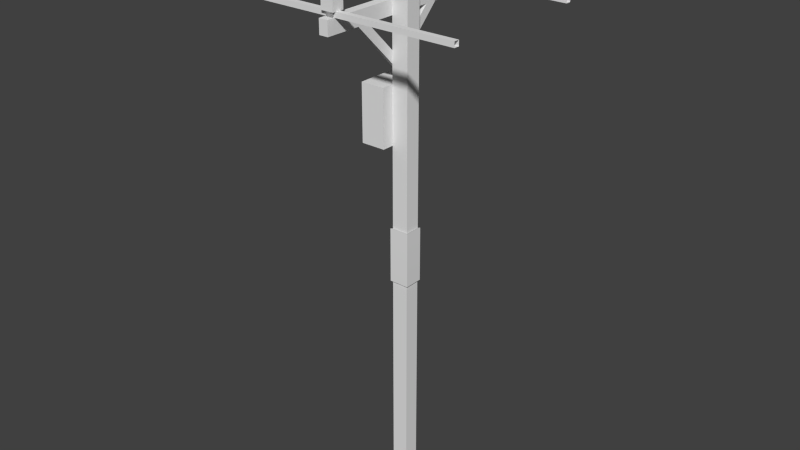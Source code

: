 # Source: Poste.blend  (saved by Blender 2.75.0; exported with 4.5.12 LTS)
import bpy
from mathutils import Matrix  # noqa: F401  (used for matrix-valued properties, if any)

bpy.ops.wm.read_factory_settings(use_empty=True)
scene = bpy.context.scene
scene.name = 'Scene'

# ---- collections
col_collection_1 = bpy.data.collections.new('Collection 1'); scene.collection.children.link(col_collection_1)

# ---- materials (node trees are filled in below, after node groups)
mat_city = bpy.data.materials.new('City')
mat_city.alpha_threshold = 0.0
mat_city.use_transparent_shadow = False
mat_city.roughness = 0.5

# ---- material node trees

# ---- world
world_world = bpy.data.worlds.new('World'); scene.world = world_world
world_world.color = (0.05088, 0.05088, 0.05088)
world_world.use_sun_shadow = False
world_world.sun_shadow_jitter_overblur = 0.0
world_world.cycles.sampling_method = 'MANUAL'
world_world.cycles.sample_map_resolution = 256

# ---- meshes
me_untitled = bpy.data.meshes.new('Untitled')
me_untitled.from_pydata([(-0.1445, 0.0, 0.1368), (0.1445, 0.0, 0.1368), (0.1445, 0.0, -0.1368), (-0.1445, 0.0, -0.1368), (-0.1445, 9.336, 0.1368), (0.1445, 9.336, 0.1368), (0.1445, 9.336, -0.1368), (-0.1445, 9.336, -0.1368), (-0.3059, 8.606, 1.508), (-0.1445, 8.606, 1.508), (-0.1445, 8.363, 1.508), (-0.3059, 8.363, 1.508), (-0.3059, 8.606, -1.508), (-0.1445, 8.606, -1.508), (-0.1445, 8.363, -1.508), (-0.3059, 8.363, -1.508), (-0.3372, 9.034, 1.429), (-0.1132, 9.034, 1.429), (-0.1132, 8.695, 1.429), (-0.3372, 8.695, 1.429), (-0.3372, 9.034, 1.214), (-0.1132, 9.034, 1.214), (-0.1132, 8.695, 1.214), (-0.3372, 8.695, 1.214), (-0.2912, 8.695, 1.385), (-0.1592, 8.695, 1.385), (-0.2912, 8.695, 1.258), (-0.1592, 8.695, 1.258), (-0.2912, 8.606, 1.385), (-0.1592, 8.606, 1.385), (-0.2912, 8.606, 1.258), (-0.1592, 8.606, 1.258), (-0.1445, 7.696, 0.0), (-0.207, 7.696, 0.0), (-0.1445, 7.487, 0.0), (-0.207, 7.487, 0.0), (-0.1445, 8.363, 0.6675), (-0.1445, 8.363, 0.8767), (-0.207, 8.363, 0.6675), (-0.207, 8.363, 0.8767), (-0.1445, 8.363, -0.6675), (-0.1445, 8.363, -0.8767), (-0.207, 8.363, -0.6675), (-0.207, 8.363, -0.8767), (-0.112, 9.764, 0.1079), (0.112, 9.764, 0.1079), (0.112, 9.424, 0.1079), (-0.112, 9.424, 0.1079), (-0.112, 9.764, -0.1079), (0.112, 9.764, -0.1079), (0.112, 9.424, -0.1079), (-0.112, 9.424, -0.1079), (-0.06604, 9.424, 0.06361), (0.06604, 9.424, 0.06361), (-0.06604, 9.424, -0.06361), (0.06604, 9.424, -0.06361), (-0.06604, 9.336, 0.06361), (0.06604, 9.336, 0.06361), (-0.06604, 9.336, -0.06361), (0.06604, 9.336, -0.06361), (-0.1132, 9.034, -1.429), (-0.3372, 9.034, -1.429), (-0.3372, 8.695, -1.429), (-0.1132, 8.695, -1.429), (-0.1132, 9.034, -1.214), (-0.3372, 9.034, -1.214), (-0.3372, 8.695, -1.214), (-0.1132, 8.695, -1.214), (-0.1592, 8.695, -1.385), (-0.2912, 8.695, -1.385), (-0.1592, 8.695, -1.258), (-0.2912, 8.695, -1.258), (-0.1592, 8.606, -1.385), (-0.2912, 8.606, -1.385), (-0.1592, 8.606, -1.258), (-0.2912, 8.606, -1.258), (-0.5738, 6.302, 0.3482), (-0.1445, 6.302, 0.3482), (-0.5738, 7.302, 0.3482), (-0.1445, 7.302, 0.3482), (-0.5738, 7.302, -0.3482), (-0.1445, 7.302, -0.3482), (-0.5738, 6.302, -0.3482), (-0.1445, 6.302, -0.3482), (0.1445, 4.865, -0.1368), (-0.1445, 4.865, -0.1368), (0.1445, 4.865, 0.1368), (-0.1445, 4.865, 0.1368), (0.1445, 3.903, -0.1368), (-0.1445, 3.903, -0.1368), (0.1445, 3.903, 0.1368), (-0.1445, 3.903, 0.1368), (-0.1735, 4.865, -0.1642), (0.1735, 4.865, 0.1642), (-0.1735, 4.865, 0.1642), (0.1735, 4.865, -0.1642), (0.1735, 3.903, -0.1642), (-0.1735, 3.903, -0.1642), (0.1735, 3.903, 0.1642), (-0.1735, 3.903, 0.1642)], [], [(6, 7, 4, 5), (1, 2, 88, 90), (4, 87, 86, 5), (7, 85, 87, 4), (3, 89, 88, 2), (8, 9, 13, 12), (9, 10, 14, 13), (11, 8, 12, 15), (10, 11, 15, 14), (15, 12, 13, 14), (10, 9, 8, 11), (20, 16, 17, 21), (17, 18, 22, 21), (19, 16, 20, 23), (23, 20, 21, 22), (16, 19, 18, 17), (19, 24, 25, 18), (24, 19, 23, 26), (26, 23, 22, 27), (18, 25, 27, 22), (24, 28, 29, 25), (30, 28, 24, 26), (31, 30, 26, 27), (25, 29, 31, 27), (38, 36, 32, 33), (36, 37, 34, 32), (39, 38, 33, 35), (37, 39, 35, 34), (42, 33, 32, 40), (40, 32, 34, 41), (43, 35, 33, 42), (41, 34, 35, 43), (48, 44, 45, 49), (45, 46, 50, 49), (47, 44, 48, 51), (51, 48, 49, 50), (44, 47, 46, 45), (47, 52, 53, 46), (47, 51, 54, 52), (54, 51, 50, 55), (50, 46, 53, 55), (52, 56, 57, 53), (52, 54, 58, 56), (59, 58, 54, 55), (55, 53, 57, 59), (61, 65, 64, 60), (66, 65, 61, 62), (64, 67, 63, 60), (67, 64, 65, 66), (62, 61, 60, 63), (62, 63, 68, 69), (67, 70, 68, 63), (67, 66, 71, 70), (71, 66, 62, 69), (69, 68, 72, 73), (70, 74, 72, 68), (70, 71, 75, 74), (73, 75, 71, 69), (76, 77, 79, 78), (78, 79, 81, 80), (80, 81, 83, 82), (82, 83, 77, 76), (77, 83, 81, 79), (82, 76, 78, 80), (86, 84, 6, 5), (86, 87, 94, 93), (87, 85, 92, 94), (84, 85, 7, 6), (90, 88, 96, 98), (88, 89, 97, 96), (90, 91, 0, 1), (91, 89, 3, 0), (93, 94, 99, 98), (94, 92, 97, 99), (93, 95, 84, 86), (95, 92, 85, 84), (98, 96, 95, 93), (96, 97, 92, 95), (98, 99, 91, 90), (99, 97, 89, 91)])
me_untitled.polygons.foreach_set('use_smooth', [True] * 80)
_k = set([(0, 91), (1, 90), (2, 88), (3, 89), (4, 5), (4, 7), (4, 87), (5, 6), (5, 86), (6, 7), (6, 84), (7, 85), (8, 9), (8, 11), (8, 12), (9, 10), (9, 13), (10, 11), (10, 14), (11, 15), (12, 13), (12, 15), (13, 14), (14, 15), (16, 17), (16, 19), (16, 20), (17, 18), (17, 21), (18, 19), (18, 22), (19, 23), (20, 21), (20, 23), (21, 22), (22, 23), (24, 25), (24, 26), (24, 28), (25, 27), (25, 29), (26, 27), (26, 30), (27, 31), (32, 33), (32, 36), (32, 40), (33, 38), (33, 42), (34, 35), (34, 37), (34, 41), (35, 39), (35, 43), (44, 45), (44, 47), (44, 48), (45, 46), (45, 49), (46, 47), (46, 50), (47, 51), (48, 49), (48, 51), (49, 50), (50, 51), (52, 53), (52, 54), (52, 56), (53, 55), (53, 57), (54, 55), (54, 58), (55, 59), (60, 61), (60, 63), (60, 64), (61, 62), (61, 65), (62, 63), (62, 66), (63, 67), (64, 65), (64, 67), (65, 66), (66, 67), (68, 69), (68, 70), (68, 72), (69, 71), (69, 73), (70, 71), (70, 74), (71, 75), (76, 77), (76, 78), (76, 82), (77, 79), (77, 83), (78, 79), (78, 80), (79, 81), (80, 81), (80, 82), (81, 83), (82, 83), (84, 95), (85, 92), (86, 93), (87, 94), (88, 96), (89, 97), (90, 98), (91, 99), (92, 97), (93, 98), (94, 99), (95, 96)])
me_untitled.attributes.new('sharp_edge', 'BOOLEAN', 'EDGE').data.foreach_set('value', [ (min(e.vertices), max(e.vertices)) in _k for e in me_untitled.edges])
_uv = me_untitled.uv_layers.new(name='map1')
_uv.uv.foreach_set('vector', [0.1415, 0.6302, 0.1415, 0.6368, 0.1352, 0.6368, 0.1352, 0.6302, 0.1199, 0.6457, 0.1188, 0.6457, 0.1188, 0.6356, 0.1199, 0.6356, 0.1304, 0.6284, 0.1304, 0.6367, 0.1296, 0.6367, 0.1296, 0.6284, 0.1153, 0.634, 0.1153, 0.6456, 0.1142, 0.6456, 0.1142, 0.634, 0.1314, 0.6284, 0.1314, 0.6357, 0.1306, 0.6357, 0.1306, 0.6284, 0.1135, 0.6348, 0.1129, 0.6348, 0.1129, 0.6261, 0.1135, 0.6261, 0.1182, 0.6261, 0.1188, 0.6261, 0.1188, 0.6349, 0.1182, 0.6349, 0.1196, 0.6349, 0.119, 0.6349, 0.119, 0.6261, 0.1196, 0.6261, 0.1408, 0.6405, 0.1411, 0.6405, 0.1411, 0.6445, 0.1408, 0.6445, 0.1238, 0.6409, 0.1276, 0.6409, 0.1276, 0.6448, 0.1238, 0.6448, 0.1287, 0.6445, 0.1287, 0.6445, 0.1287, 0.6445, 0.1287, 0.6445, 0.1169, 0.6814, 0.1169, 0.6814, 0.1169, 0.6814, 0.1169, 0.6814, 0.1263, 0.6858, 0.1263, 0.6858, 0.1263, 0.6858, 0.1263, 0.6858, 0.1263, 0.6858, 0.1263, 0.6858, 0.1263, 0.6858, 0.1263, 0.6858, 0.1263, 0.6858, 0.1263, 0.6858, 0.1263, 0.6858, 0.1263, 0.6858, 0.1263, 0.6858, 0.1263, 0.6858, 0.1263, 0.6858, 0.1263, 0.6858, 0.1301, 0.6856, 0.1301, 0.6856, 0.1301, 0.6856, 0.1301, 0.6856, 0.1301, 0.6856, 0.1301, 0.6856, 0.1301, 0.6856, 0.1301, 0.6856, 0.1301, 0.6856, 0.1301, 0.6856, 0.1301, 0.6856, 0.1301, 0.6856, 0.1301, 0.6856, 0.1301, 0.6856, 0.1301, 0.6856, 0.1301, 0.6856, 0.1235, 0.6831, 0.1235, 0.6831, 0.1235, 0.6831, 0.1235, 0.6831, 0.1235, 0.6831, 0.1235, 0.6831, 0.1235, 0.6831, 0.1235, 0.6831, 0.1235, 0.6831, 0.1235, 0.6831, 0.1235, 0.6831, 0.1235, 0.6831, 0.1235, 0.6831, 0.1235, 0.6831, 0.1235, 0.6831, 0.1235, 0.6831, 0.116, 0.6545, 0.1154, 0.6545, 0.1154, 0.6496, 0.116, 0.6496, 0.1264, 0.6574, 0.1271, 0.6565, 0.1271, 0.6639, 0.1264, 0.663, 0.1281, 0.6657, 0.1274, 0.6648, 0.1274, 0.6592, 0.1281, 0.6583, 0.1361, 0.6845, 0.1366, 0.6845, 0.1366, 0.6895, 0.1361, 0.6895, 0.116, 0.6545, 0.116, 0.6496, 0.1154, 0.6496, 0.1154, 0.6545, 0.1264, 0.6574, 0.1264, 0.663, 0.1271, 0.6639, 0.1271, 0.6565, 0.1281, 0.6657, 0.1281, 0.6583, 0.1274, 0.6592, 0.1274, 0.6648, 0.1361, 0.6845, 0.1361, 0.6895, 0.1366, 0.6895, 0.1366, 0.6845, 0.1169, 0.6814, 0.1169, 0.6814, 0.1169, 0.6814, 0.1169, 0.6814, 0.1263, 0.6858, 0.1263, 0.6858, 0.1263, 0.6858, 0.1263, 0.6858, 0.1263, 0.6858, 0.1263, 0.6858, 0.1263, 0.6858, 0.1263, 0.6858, 0.1263, 0.6858, 0.1263, 0.6858, 0.1263, 0.6858, 0.1263, 0.6858, 0.1263, 0.6858, 0.1263, 0.6858, 0.1263, 0.6858, 0.1263, 0.6858, 0.1301, 0.6856, 0.1301, 0.6856, 0.1301, 0.6856, 0.1301, 0.6856, 0.1301, 0.6856, 0.1301, 0.6856, 0.1301, 0.6856, 0.1301, 0.6856, 0.1301, 0.6856, 0.1301, 0.6856, 0.1301, 0.6856, 0.1301, 0.6856, 0.1301, 0.6856, 0.1301, 0.6856, 0.1301, 0.6856, 0.1301, 0.6856, 0.1235, 0.6831, 0.1235, 0.6831, 0.1235, 0.6831, 0.1235, 0.6831, 0.1235, 0.6831, 0.1235, 0.6831, 0.1235, 0.6831, 0.1235, 0.6831, 0.1235, 0.6831, 0.1235, 0.6831, 0.1235, 0.6831, 0.1235, 0.6831, 0.1235, 0.6831, 0.1235, 0.6831, 0.1235, 0.6831, 0.1235, 0.6831, 0.1169, 0.6814, 0.1169, 0.6814, 0.1169, 0.6814, 0.1169, 0.6814, 0.1263, 0.6858, 0.1263, 0.6858, 0.1263, 0.6858, 0.1263, 0.6858, 0.1263, 0.6858, 0.1263, 0.6858, 0.1263, 0.6858, 0.1263, 0.6858, 0.1263, 0.6858, 0.1263, 0.6858, 0.1263, 0.6858, 0.1263, 0.6858, 0.1263, 0.6858, 0.1263, 0.6858, 0.1263, 0.6858, 0.1263, 0.6858, 0.1301, 0.6856, 0.1301, 0.6856, 0.1301, 0.6856, 0.1301, 0.6856, 0.1301, 0.6856, 0.1301, 0.6856, 0.1301, 0.6856, 0.1301, 0.6856, 0.1301, 0.6856, 0.1301, 0.6856, 0.1301, 0.6856, 0.1301, 0.6856, 0.1301, 0.6856, 0.1301, 0.6856, 0.1301, 0.6856, 0.1301, 0.6856, 0.1279, 0.6835, 0.1279, 0.6835, 0.1279, 0.6835, 0.1279, 0.6835, 0.1279, 0.6835, 0.1279, 0.6835, 0.1279, 0.6835, 0.1279, 0.6835, 0.1279, 0.6835, 0.1279, 0.6835, 0.1279, 0.6835, 0.1279, 0.6835, 0.1279, 0.6835, 0.1279, 0.6835, 0.1279, 0.6835, 0.1279, 0.6835, 0.1382, 0.6738, 0.1406, 0.6738, 0.1406, 0.6762, 0.1382, 0.6762, 0.1145, 0.6599, 0.1179, 0.6599, 0.1179, 0.6633, 0.1145, 0.6633, 0.1384, 0.6776, 0.1408, 0.6776, 0.1408, 0.6801, 0.1384, 0.6801, 0.1264, 0.674, 0.129, 0.674, 0.129, 0.6766, 0.1264, 0.6766, 0.1384, 0.6848, 0.1421, 0.6848, 0.1421, 0.6884, 0.1384, 0.6884, 0.1236, 0.665, 0.126, 0.665, 0.126, 0.6674, 0.1236, 0.6674, 0.1166, 0.6456, 0.1155, 0.6456, 0.1155, 0.634, 0.1166, 0.634, 0.1192, 0.6678, 0.1192, 0.6678, 0.1192, 0.6678, 0.1192, 0.6678, 0.1192, 0.6678, 0.1192, 0.6678, 0.1192, 0.6678, 0.1192, 0.6678, 0.1306, 0.6375, 0.1314, 0.6375, 0.1314, 0.6458, 0.1306, 0.6458, 0.1173, 0.6868, 0.1173, 0.6868, 0.1173, 0.6868, 0.1173, 0.6868, 0.1173, 0.6868, 0.1173, 0.6868, 0.1173, 0.6868, 0.1173, 0.6868, 0.1296, 0.6385, 0.1304, 0.6385, 0.1304, 0.6458, 0.1296, 0.6458, 0.1175, 0.6356, 0.1186, 0.6356, 0.1186, 0.6457, 0.1175, 0.6457, 0.1376, 0.6808, 0.1367, 0.6808, 0.1367, 0.6789, 0.1376, 0.6789, 0.1288, 0.655, 0.1275, 0.655, 0.1275, 0.6522, 0.1288, 0.6522, 0.1192, 0.6678, 0.1192, 0.6678, 0.1192, 0.6678, 0.1192, 0.6678, 0.1192, 0.6678, 0.1192, 0.6678, 0.1192, 0.6678, 0.1192, 0.6678, 0.1259, 0.6522, 0.1273, 0.6522, 0.1273, 0.655, 0.1259, 0.655, 0.1366, 0.682, 0.1356, 0.682, 0.1356, 0.6801, 0.1366, 0.6801, 0.1173, 0.6868, 0.1173, 0.6868, 0.1173, 0.6868, 0.1173, 0.6868, 0.1173, 0.6868, 0.1173, 0.6868, 0.1173, 0.6868, 0.1173, 0.6868])
me_untitled.materials.append(mat_city)
me_untitled.use_remesh_preserve_volume = False
me_untitled.use_remesh_preserve_attributes = False
me_untitled.use_mirror_vertex_groups = False
me_untitled.update()
me_untitled.normals_split_custom_set([tuple(v) for v in zip(*[iter([0.0, 1.0, 0.0, 0.0, 1.0, 0.0, 0.0, 1.0, 0.0, 0.0, 1.0, 0.0, 1.0, 0.0, 0.0, 1.0, 0.0, 0.0, 0.9999, -0.01207, 1.934e-05, 0.9999, -0.01207, -0.0003891, 0.0, 2.133e-07, 1.0, 5.01e-05, 0.01021, 0.9999, -2.761e-05, 0.01021, 0.9999, 0.0, 2.133e-07, 1.0, -1.0, -1.18e-11, 0.0, -0.9999, 0.01055, 2.986e-05, -0.9999, 0.01055, -0.0002997, -1.0, -1.18e-11, 0.0, -1.637e-06, 1.222e-07, -1.0, 4.539e-05, -0.01169, -0.9999, 6.777e-05, -0.01169, -0.9999, -1.637e-06, 1.222e-07, -1.0, 0.0, 1.0, 0.0, 0.0, 1.0, 0.0, 0.0, 1.0, 0.0, 0.0, 1.0, 0.0, 1.0, 0.0, 0.0, 1.0, 0.0, 0.0, 1.0, 0.0, 0.0, 1.0, 0.0, 0.0, -1.0, 0.0, 0.0, -1.0, 0.0, 0.0, -1.0, 0.0, 0.0, -1.0, 0.0, 0.0, 0.0, -1.0, 0.0, 0.0, -1.0, 0.0, 0.0, -1.0, 0.0, 0.0, -1.0, 0.0, 0.0, 0.0, -1.0, 0.0, 0.0, -1.0, 0.0, 0.0, -1.0, 0.0, 0.0, -1.0, 0.0, 0.0, 1.0, 0.0, 0.0, 1.0, 0.0, 0.0, 1.0, 0.0, 0.0, 1.0, 0.0, 1.0, 0.0, 0.0, 1.0, 0.0, 0.0, 1.0, 0.0, 0.0, 1.0, 0.0, 1.0, 0.0, 0.0, 1.0, 0.0, 0.0, 1.0, 0.0, 0.0, 1.0, 0.0, 0.0, -1.0, 0.0, 0.0, -1.0, 0.0, 0.0, -1.0, 0.0, 0.0, -1.0, 0.0, 0.0, 0.0, 0.0, -1.0, 0.0, 0.0, -1.0, 0.0, 0.0, -1.0, 0.0, 0.0, -1.0, 0.0, 0.0, 1.0, 0.0, 0.0, 1.0, 0.0, 0.0, 1.0, 0.0, 0.0, 1.0, 0.0, -1.0, -5.539e-06, 0.0, -1.0, -5.719e-06, 0.0, -1.0, -5.719e-06, 0.0, -1.0, -5.539e-06, 0.0, -1.0, -5.719e-06, 0.0, -1.0, -5.539e-06, 0.0, -1.0, 5.539e-06, 0.0, -1.0, 5.719e-06, 0.0, -1.0, 5.719e-06, 0.0, -1.0, 5.539e-06, 0.0, -1.0, 5.539e-06, 0.0, -1.0, 5.719e-06, 0.0, -1.0, -5.539e-06, 0.0, -1.0, -5.719e-06, 0.0, -1.0, 5.719e-06, 0.0, -1.0, 5.539e-06, 0.0, 0.0, 1.0, 4.8e-05, -1.0, -4.371e-08, -4.777e-05, -1.0, -4.371e-08, 0.0, 0.0, 1.0, 4.371e-08, -1.0, 4.8e-05, 4.371e-08, -1.0, -4.777e-05, -1.0, 0.0, 0.0, -1.0, 0.0, 0.0, -4.8e-05, -1.0, 4.371e-08, 4.777e-05, -1.0, 4.371e-08, 0.0, 0.0, -1.0, 0.0, 0.0, -1.0, 1.0, 0.0, 0.0, -4.371e-08, -1.0, -4.8e-05, -4.371e-08, -1.0, 4.777e-05, 1.0, 0.0, 0.0, 1.088e-05, 0.7074, -0.7068, 1.088e-05, 0.7074, -0.7068, 1.088e-05, 0.7074, -0.7068, 1.088e-05, 0.7074, -0.7068, 1.0, 0.0, 0.0, 1.0, 0.0, 0.0, 1.0, 0.0, 0.0, 1.0, 0.0, 0.0, -1.0, -9.228e-08, 0.0, -1.0, -9.228e-08, 0.0, -1.0, -9.228e-08, 0.0, -1.0, -9.228e-08, 0.0, 0.0, -0.7073, 0.7069, 0.0, -0.7073, 0.7069, 0.0, -0.7073, 0.7069, 0.0, -0.7073, 0.7069, 1.088e-05, 0.7074, 0.7068, 1.088e-05, 0.7074, 0.7068, 1.088e-05, 0.7074, 0.7068, 1.088e-05, 0.7074, 0.7068, 1.0, 0.0, 0.0, 1.0, 0.0, 0.0, 1.0, 0.0, 0.0, 1.0, 0.0, 0.0, -1.0, -9.228e-08, 0.0, -1.0, -9.228e-08, 0.0, -1.0, -9.228e-08, 0.0, -1.0, -9.228e-08, 0.0, 0.0, -0.7073, -0.7069, 0.0, -0.7073, -0.7069, 0.0, -0.7073, -0.7069, 0.0, -0.7073, -0.7069, 0.0, 1.0, 0.0, 0.0, 1.0, 0.0, 0.0, 1.0, 0.0, 0.0, 1.0, 0.0, 1.0, 0.0, 0.0, 1.0, 0.0, 0.0, 1.0, 0.0, 0.0, 1.0, 0.0, 0.0, -1.0, 0.0, 0.0, -1.0, 0.0, 0.0, -1.0, 0.0, 0.0, -1.0, 0.0, 0.0, 0.0, 0.0, -1.0, 0.0, 0.0, -1.0, 0.0, 0.0, -1.0, 0.0, 0.0, -1.0, 0.0, 0.0, 1.0, 0.0, 0.0, 1.0, 0.0, 0.0, 1.0, 0.0, 0.0, 1.0, 0.0, -1.0, 7.385e-06, 0.0, -1.0, 7.626e-06, 0.0, -1.0, 7.626e-06, 0.0, -1.0, 7.385e-06, 0.0, -1.0, 7.385e-06, 0.0, -1.0, -7.385e-06, 0.0, -1.0, -7.626e-06, 0.0, -1.0, 7.626e-06, 0.0, -1.0, -7.626e-06, 0.0, -1.0, -7.385e-06, 0.0, -1.0, -7.385e-06, 0.0, -1.0, -7.626e-06, 0.0, -1.0, -7.385e-06, 0.0, -1.0, 7.385e-06, 0.0, -1.0, 7.626e-06, 0.0, -1.0, -7.626e-06, 0.0, 0.0, 1.0, 4.8e-05, -1.0, -4.371e-08, -4.777e-05, -1.0, -4.371e-08, 0.0, 0.0, 1.0, -1.0, 0.0, 0.0, -1.0, 0.0, 0.0, 4.371e-08, -1.0, 4.8e-05, 4.371e-08, -1.0, -4.777e-05, -4.8e-05, -1.0, 4.371e-08, 4.777e-05, -1.0, 4.371e-08, 0.0, 0.0, -1.0, 0.0, 0.0, -1.0, 1.0, 0.0, 0.0, 1.0, 0.0, 0.0, -4.371e-08, -1.0, -4.8e-05, -4.371e-08, -1.0, 4.777e-05, 0.0, 1.0, 0.0, 0.0, 1.0, 0.0, 0.0, 1.0, 0.0, 0.0, 1.0, 0.0, -1.0, 0.0, 0.0, -1.0, 0.0, 0.0, -1.0, 0.0, 0.0, -1.0, 0.0, 0.0, 1.0, 0.0, 0.0, 1.0, 0.0, 0.0, 1.0, 0.0, 0.0, 1.0, 0.0, 0.0, 0.0, 0.0, 1.0, 0.0, 0.0, 1.0, 0.0, 0.0, 1.0, 0.0, 0.0, 1.0, 0.0, 0.0, -1.0, 0.0, 0.0, -1.0, 0.0, 0.0, -1.0, 0.0, 0.0, -1.0, 0.0, -1.0, 0.0, 0.0, -1.0, 0.0, 0.0, -1.0, 0.0, 0.0, -1.0, 0.0, 0.0, -1.0, 0.0, 0.0, -1.0, 0.0, 0.0, -1.0, 0.0, 0.0, -1.0, 0.0, 0.0, -1.0, 0.0, 0.0, -1.0, 0.0, 0.0, -1.0, 0.0, 0.0, -1.0, 0.0, 0.0, -1.0, 0.0, 0.0, -1.0, 0.0, 0.0, -1.0, 0.0, 0.0, -1.0, 0.0, 0.0, 0.0, -1.0, 0.0, 0.0, -1.0, -4.8e-05, -1.0, 4.371e-08, 4.777e-05, -1.0, 4.371e-08, 1.0, 0.0, 0.0, -4.371e-08, -1.0, -4.8e-05, -4.371e-08, -1.0, 4.777e-05, 1.0, 0.0, 0.0, 0.0, 0.0, 1.0, 0.0, 0.0, 1.0, 4.8e-05, -1.0, -4.371e-08, -4.777e-05, -1.0, -4.371e-08, 4.371e-08, -1.0, 4.8e-05, 4.371e-08, -1.0, -4.777e-05, -1.0, 0.0, 0.0, -1.0, 0.0, 0.0, 0.0, 0.0, 1.0, 0.0, 0.0, 1.0, 0.0, 0.0, 1.0, 0.0, 0.0, 1.0, 0.0, 1.0, 0.0, 0.0, 1.0, 0.0, 0.0, 1.0, 0.0, 0.0, 1.0, 0.0, 0.0, 0.0, -1.0, 0.0, 0.0, -1.0, 0.0, 0.0, -1.0, 0.0, 0.0, -1.0, 0.0, -1.0, 0.0, 0.0, -1.0, 0.0, 0.0, -1.0, 0.0, 0.0, -1.0, 0.0, 1.0, 0.0, 0.0, 1.0, 0.0, 0.0, 1.0, 0.0, 0.0, 1.0, 0.0, 0.0, -1.0, 0.0, 0.0, -1.0, 0.0, 0.0, -1.0, 0.0, 0.0, -1.0, 0.0, 0.0, 0.9999, 0.01055, -2.974e-05, 0.9999, 0.01055, 0.0003895, 1.0, 0.0, 0.0, 1.0, 0.0, 0.0, -2.761e-05, 0.01021, 0.9999, 5.01e-05, 0.01021, 0.9999, 0.0, 0.01262, 0.9999, 1.886e-05, 0.01262, 0.9999, -0.9999, 0.01055, -0.0002997, -0.9999, 0.01055, 2.986e-05, -0.9999, 0.01428, 0.0, -0.9999, 0.01428, 1.685e-05, 4.131e-05, 0.01021, -0.9999, 2.694e-05, 0.01021, -0.9999, -1.66e-06, -1.067e-07, -1.0, -1.66e-06, -1.067e-07, -1.0, 0.9999, -0.01207, -0.0003891, 0.9999, -0.01207, 1.934e-05, 0.9999, -0.01427, 0.0, 0.9999, -0.01427, 1.59e-05, 6.777e-05, -0.01169, -0.9999, 4.539e-05, -0.01169, -0.9999, -5.538e-06, -0.01262, -0.9999, 1.335e-05, -0.01262, -0.9999, 4.59e-05, -0.01168, 0.9999, -6.842e-05, -0.01168, 0.9999, 0.0, -2.443e-07, 1.0, 0.0, -2.443e-07, 1.0, -0.9999, -0.01207, -1.931e-05, -0.9999, -0.01207, -1.281e-06, -1.0, 0.0, 0.0, -1.0, 0.0, 0.0, 1.886e-05, 0.01262, 0.9999, 0.0, 0.01262, 0.9999, -1.892e-05, -0.01262, 0.9999, 0.0, -0.01262, 0.9999, -0.9999, 0.01428, 1.685e-05, -0.9999, 0.01428, 0.0, -0.9999, -0.01428, -1.647e-05, -0.9999, -0.01427, -4.99e-07, 0.9999, 0.01428, 4.99e-07, 0.9999, 0.01427, -1.648e-05, 0.9999, 0.01055, 0.0003895, 0.9999, 0.01055, -2.974e-05, -5.539e-06, 0.01263, -0.9999, -2.441e-05, 0.01262, -0.9999, 2.694e-05, 0.01021, -0.9999, 4.131e-05, 0.01021, -0.9999, 0.9999, -0.01427, 1.59e-05, 0.9999, -0.01427, 0.0, 0.9999, 0.01427, -1.648e-05, 0.9999, 0.01428, 4.99e-07, 1.335e-05, -0.01262, -0.9999, -5.538e-06, -0.01262, -0.9999, -2.441e-05, 0.01262, -0.9999, -5.539e-06, 0.01263, -0.9999, 0.0, -0.01262, 0.9999, -1.892e-05, -0.01262, 0.9999, -6.842e-05, -0.01168, 0.9999, 4.59e-05, -0.01168, 0.9999, -0.9999, -0.01427, -4.99e-07, -0.9999, -0.01428, -1.647e-05, -0.9999, -0.01207, -1.281e-06, -0.9999, -0.01207, -1.931e-05])] * 3)])
me_untitled_002 = bpy.data.meshes.new('Untitled.002')
me_untitled_002.from_pydata([(-2.152, 8.606, 1.368), (1.926, 8.606, 1.368), (-2.152, 8.695, 1.368), (1.926, 8.695, 1.368), (-2.152, 8.695, 1.275), (1.926, 8.695, 1.275), (-2.152, 8.606, 1.275), (1.926, 8.606, 1.275), (-2.152, 8.606, -1.275), (1.926, 8.606, -1.275), (-2.152, 8.695, -1.275), (1.926, 8.695, -1.275), (-2.152, 8.695, -1.368), (1.926, 8.695, -1.368), (-2.152, 8.606, -1.368), (1.926, 8.606, -1.368), (-2.152, 9.336, 0.04636), (1.926, 9.336, 0.04636), (-2.152, 9.424, 0.04636), (1.926, 9.424, 0.04636), (-2.152, 9.424, -0.04636), (1.926, 9.424, -0.04636), (-2.152, 9.336, -0.04636), (1.926, 9.336, -0.04636)], [], [(0, 1, 3, 2), (2, 3, 5, 4), (4, 5, 7, 6), (6, 7, 1, 0), (8, 9, 11, 10), (10, 11, 13, 12), (12, 13, 15, 14), (14, 15, 9, 8), (16, 17, 19, 18), (18, 19, 21, 20), (20, 21, 23, 22), (22, 23, 17, 16)])
me_untitled_002.polygons.foreach_set('use_smooth', [True] * 12)
_k = set([(0, 1), (2, 3), (4, 5), (6, 7), (8, 9), (10, 11), (12, 13), (14, 15), (16, 17), (18, 19), (20, 21), (22, 23)])
me_untitled_002.attributes.new('sharp_edge', 'BOOLEAN', 'EDGE').data.foreach_set('value', [ (min(e.vertices), max(e.vertices)) in _k for e in me_untitled_002.edges])
_uv = me_untitled_002.uv_layers.new(name='map1')
_uv.uv.foreach_set('vector', [0.1271, 0.7361, 0.1271, 0.7361, 0.1271, 0.7361, 0.1271, 0.7361, 0.1271, 0.7361, 0.1271, 0.7361, 0.1271, 0.7361, 0.1271, 0.7361, 0.1271, 0.7361, 0.1271, 0.7361, 0.1271, 0.7361, 0.1271, 0.7361, 0.1271, 0.7361, 0.1271, 0.7361, 0.1271, 0.7361, 0.1271, 0.7361, 0.1271, 0.7361, 0.1271, 0.7361, 0.1271, 0.7361, 0.1271, 0.7361, 0.1271, 0.7361, 0.1271, 0.7361, 0.1271, 0.7361, 0.1271, 0.7361, 0.1271, 0.7361, 0.1271, 0.7361, 0.1271, 0.7361, 0.1271, 0.7361, 0.1271, 0.7361, 0.1271, 0.7361, 0.1271, 0.7361, 0.1271, 0.7361, 0.1271, 0.7361, 0.1271, 0.7361, 0.1271, 0.7361, 0.1271, 0.7361, 0.1271, 0.7361, 0.1271, 0.7361, 0.1271, 0.7361, 0.1271, 0.7361, 0.1271, 0.7361, 0.1271, 0.7361, 0.1271, 0.7361, 0.1271, 0.7361, 0.1271, 0.7361, 0.1271, 0.7361, 0.1271, 0.7361, 0.1271, 0.7361])
me_untitled_002.materials.append(mat_city)
me_untitled_002.use_remesh_preserve_volume = False
me_untitled_002.use_remesh_preserve_attributes = False
me_untitled_002.use_mirror_vertex_groups = False
me_untitled_002.update()
me_untitled_002.normals_split_custom_set([tuple(v) for v in zip(*[iter([0.0, 0.0, 1.0, 0.0, 0.0, 1.0, 0.0, 0.0, 1.0, 0.0, 0.0, 1.0, 0.0, 1.0, 0.0, 0.0, 1.0, 0.0, 0.0, 1.0, 0.0, 0.0, 1.0, 0.0, 0.0, 0.0, -1.0, 0.0, 0.0, -1.0, 0.0, 0.0, -1.0, 0.0, 0.0, -1.0, 0.0, -1.0, 0.0, 0.0, -1.0, 0.0, 0.0, -1.0, 0.0, 0.0, -1.0, 0.0, 0.0, 0.0, 1.0, 0.0, 0.0, 1.0, 0.0, 0.0, 1.0, 0.0, 0.0, 1.0, 0.0, 1.0, 0.0, 0.0, 1.0, 0.0, 0.0, 1.0, 0.0, 0.0, 1.0, 0.0, 0.0, 0.0, -1.0, 0.0, 0.0, -1.0, 0.0, 0.0, -1.0, 0.0, 0.0, -1.0, 0.0, -1.0, 0.0, 0.0, -1.0, 0.0, 0.0, -1.0, 0.0, 0.0, -1.0, 0.0, 0.0, 0.0, 1.0, 0.0, 0.0, 1.0, 0.0, 0.0, 1.0, 0.0, 0.0, 1.0, 0.0, 1.0, 0.0, 0.0, 1.0, 0.0, 0.0, 1.0, 0.0, 0.0, 1.0, 0.0, 0.0, 0.0, -1.0, 0.0, 0.0, -1.0, 0.0, 0.0, -1.0, 0.0, 0.0, -1.0, 0.0, -1.0, 0.0, 0.0, -1.0, 0.0, 0.0, -1.0, 0.0, 0.0, -1.0, 0.0])] * 3)])

# ---- objects
ob_roadwork = bpy.data.objects.new('RoadWork', None)
ob_prop_powerpole = bpy.data.objects.new('Prop_PowerPole', me_untitled)
ob_prop_powerlines = bpy.data.objects.new('Prop_Powerlines', me_untitled_002)

# ---- transforms, parenting, visibility, modifiers, constraints
ob_roadwork.location = (0.0, 0.0, 0.0)
ob_roadwork.rotation_euler = (1.571, -0.0, 0.0)
ob_roadwork.scale = (0.2025, 0.2025, 0.2025)
ob_roadwork.empty_image_offset = (0.0, 0.0)
ob_roadwork.color = (0.8, 0.8, 0.8, 1.0)
ob_roadwork.lineart.crease_threshold = 0.0
ob_prop_powerpole.parent = ob_roadwork
ob_prop_powerpole.location = (0.0, 0.0, 0.0)
ob_prop_powerpole.color = (0.8, 0.8, 0.8, 1.0)
ob_prop_powerpole.lineart.crease_threshold = 0.0
ob_prop_powerlines.parent = ob_prop_powerpole
ob_prop_powerlines.location = (0.0, 0.0, 0.0)
ob_prop_powerlines.color = (0.8, 0.8, 0.8, 1.0)
ob_prop_powerlines.lineart.crease_threshold = 0.0

# ---- collection membership
col_collection_1.objects.link(ob_roadwork)
col_collection_1.objects.link(ob_prop_powerpole)
col_collection_1.objects.link(ob_prop_powerlines)

# ---- scene / render settings (as saved in the file)
scene.frame_start = 1; scene.frame_end = 250; scene.frame_set(1)
scene.render.engine = 'BLENDER_EEVEE_NEXT'
scene.render.image_settings.compression = 0
scene.render.resolution_percentage = 50
scene.render.dither_intensity = 0.0
scene.cycles.use_denoising = False
scene.cycles.samples = 200
scene.cycles.sampling_pattern = 'TABULATED_SOBOL'
scene.cycles.light_sampling_threshold = 0.0
scene.cycles.use_adaptive_sampling = False
scene.cycles.use_light_tree = False
scene.cycles.blur_glossy = 0.0
scene.cycles.pixel_filter_type = 'GAUSSIAN'
scene.cycles.sample_clamp_indirect = 0.0
scene.view_settings.view_transform = 'Standard'
bpy.context.view_layer.update()

# ---- added for rendering (the .blend has no active camera and no usable light): camera, sun
cam_auto = bpy.data.cameras.new('AutoCamera')
cam_auto.lens = 50.0
cam_auto.sensor_width = 36.0
cam_auto.clip_end = 1000.0
ob_auto_camera = bpy.data.objects.new('AutoCamera', cam_auto)
scene.collection.objects.link(ob_auto_camera)
ob_auto_camera.location = (2.03867, -2.47376, 2.63778)
ob_auto_camera.rotation_euler = (1.09748, -7.21219e-08, 0.694738)
scene.camera = ob_auto_camera
light_auto_sun = bpy.data.lights.new('AutoSun', 'SUN')
light_auto_sun.energy = 3.0
light_auto_sun.angle = 0.0523599
ob_auto_sun = bpy.data.objects.new('AutoSun', light_auto_sun)
scene.collection.objects.link(ob_auto_sun)
ob_auto_sun.rotation_euler = (0.872665, 0.174533, 0.523599)
bpy.context.view_layer.update()
